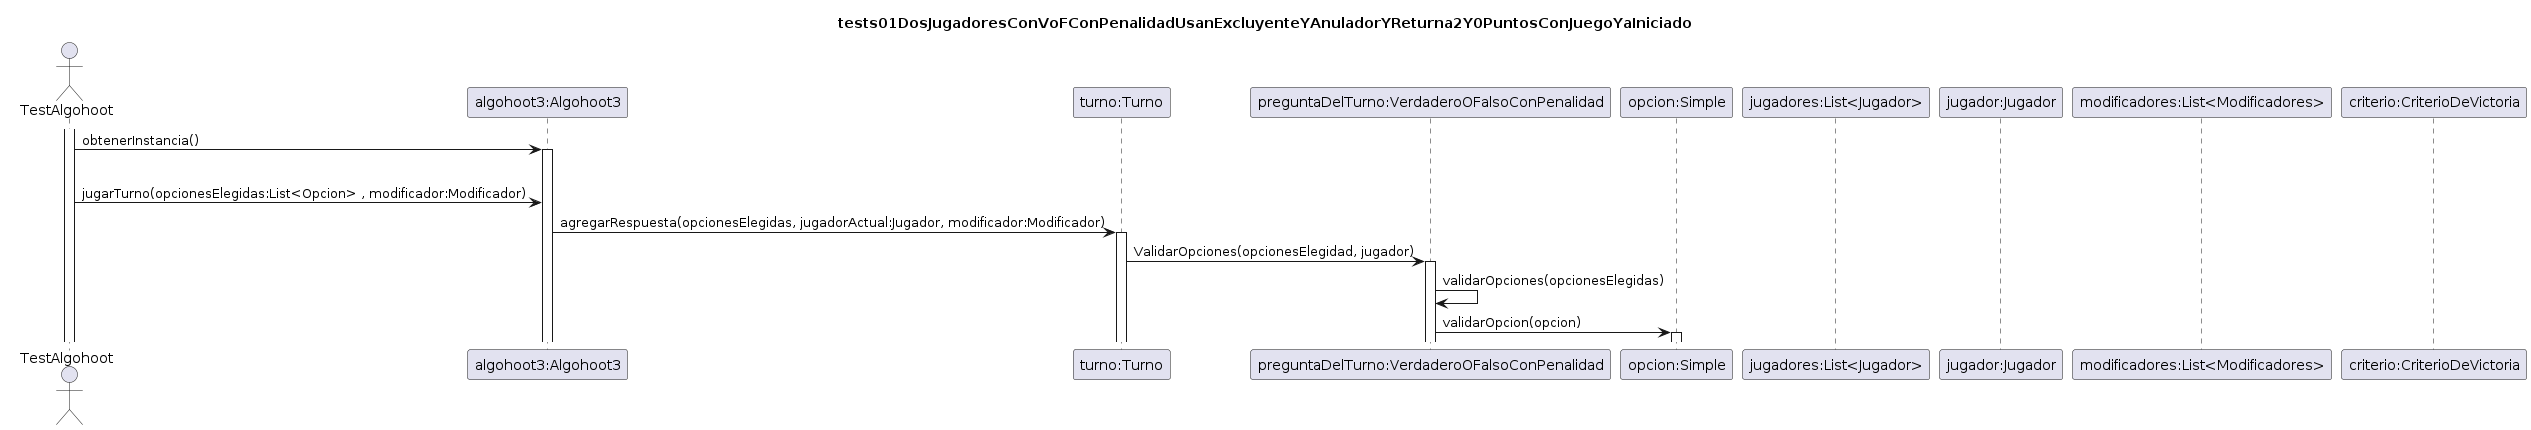

The diagram above was rendered by PlantUML. Its source (embedded in the PNG):
@startuml
title tests01DosJugadoresConVoFConPenalidadUsanExcluyenteYAnuladorYReturna2Y0PuntosConJuegoYaIniciado

Actor TestAlgohoot

participant "algohoot3:Algohoot3" as algoHoot3
participant "turno:Turno" as turno
participant "preguntaDelTurno:VerdaderoOFalsoConPenalidad" as preguntaDelTurno
participant "opcion:Simple" as opcion
participant "jugadores:List<Jugador>" as jugadores
participant "jugador:Jugador" as Jugador
participant "modificadores:List<Modificadores>" as modificadores
participant "criterio:CriterioDeVictoria" as criterioDeVictoria





Activate TestAlgohoot

TestAlgohoot -> algoHoot3:obtenerInstancia()
activate algoHoot3
loop para la lista de 2 jugadores
TestAlgohoot -> algoHoot3:jugarTurno(opcionesElegidas:List<Opcion> , modificador:Modificador)
algoHoot3 -> turno:agregarRespuesta(opcionesElegidas, jugadorActual:Jugador, modificador:Modificador)
activate turno
turno -> preguntaDelTurno:ValidarOpciones(opcionesElegidad, jugador)
activate preguntaDelTurno
preguntaDelTurno -> preguntaDelTurno:validarOpciones(opcionesElegidas)
preguntaDelTurno -> opcion:validarOpcion(opcion)
activate opcion 


@enduml